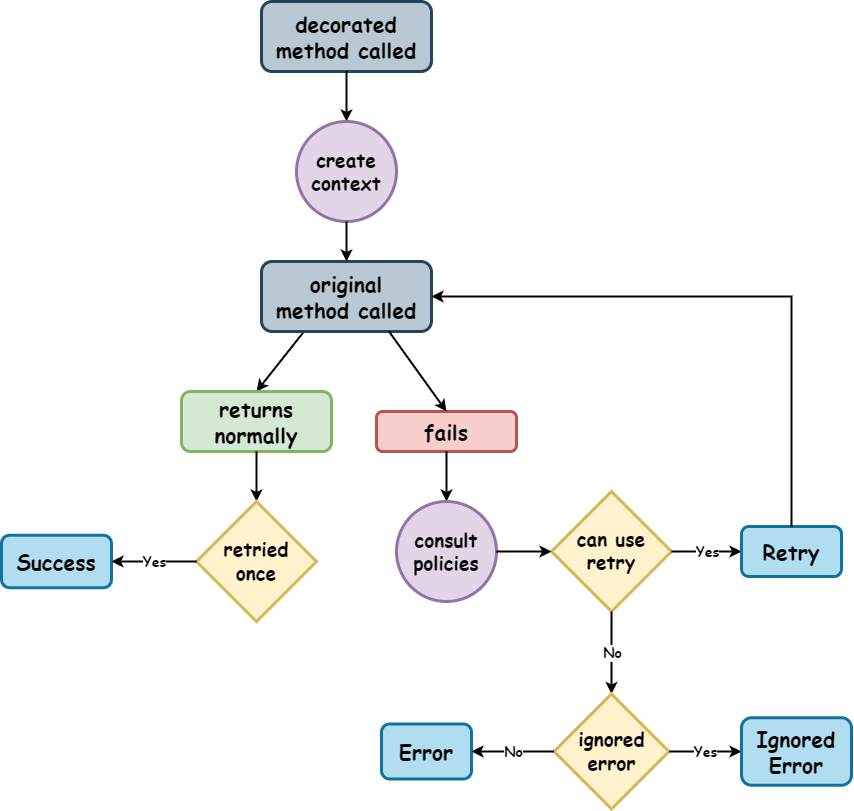

The diagram above was exported from draw.io. Its source (the exported page's mxGraphModel, read from the mxfile embedded in the PNG):
<mxGraphModel dx="1083" dy="1788" grid="1" gridSize="10" guides="1" tooltips="1" connect="1" arrows="1" fold="1" page="1" pageScale="1" pageWidth="827" pageHeight="1169" math="0" shadow="0">
  <root>
    <mxCell id="0" />
    <mxCell id="1" parent="0" />
    <mxCell id="XyNkdWa3BwNmTWUIgXpx-2" value="&lt;font face=&quot;Comic Sans MS&quot;&gt;&lt;span style=&quot;font-size: 21px;&quot;&gt;&lt;b&gt;Error&lt;/b&gt;&lt;/span&gt;&lt;/font&gt;" style="rounded=1;whiteSpace=wrap;html=1;fillColor=#b1ddf0;strokeColor=#10739e;strokeWidth=3;" vertex="1" parent="1">
      <mxGeometry x="430" y="172.5" width="90" height="55" as="geometry" />
    </mxCell>
    <mxCell id="XyNkdWa3BwNmTWUIgXpx-4" value="&lt;font face=&quot;Comic Sans MS&quot;&gt;&lt;span style=&quot;font-size: 21px;&quot;&gt;&lt;b&gt;decorated&lt;br&gt;method called&lt;/b&gt;&lt;/span&gt;&lt;/font&gt;" style="rounded=1;whiteSpace=wrap;html=1;fillColor=#bac8d3;strokeColor=#23445d;strokeWidth=3;" vertex="1" parent="1">
      <mxGeometry x="310" y="-550" width="170" height="70" as="geometry" />
    </mxCell>
    <mxCell id="XyNkdWa3BwNmTWUIgXpx-5" value="" style="endArrow=classic;html=1;rounded=0;entryX=0.5;entryY=0;entryDx=0;entryDy=0;strokeWidth=2;exitX=0.25;exitY=1;exitDx=0;exitDy=0;" edge="1" parent="1" source="XyNkdWa3BwNmTWUIgXpx-122" target="XyNkdWa3BwNmTWUIgXpx-6">
      <mxGeometry width="50" height="50" relative="1" as="geometry">
        <mxPoint x="80" y="-250" as="sourcePoint" />
        <mxPoint x="280" y="-120" as="targetPoint" />
      </mxGeometry>
    </mxCell>
    <mxCell id="XyNkdWa3BwNmTWUIgXpx-6" value="&lt;b style=&quot;font-family: &amp;quot;Comic Sans MS&amp;quot;; font-size: 21px;&quot;&gt;returns&lt;br&gt;normally&lt;/b&gt;" style="rounded=1;whiteSpace=wrap;html=1;fillColor=#d5e8d4;strokeColor=#82b366;strokeWidth=3;" vertex="1" parent="1">
      <mxGeometry x="230" y="-160" width="150" height="60" as="geometry" />
    </mxCell>
    <mxCell id="XyNkdWa3BwNmTWUIgXpx-7" value="&lt;b style=&quot;font-family: &amp;quot;Comic Sans MS&amp;quot;; font-size: 21px;&quot;&gt;fails&lt;/b&gt;" style="rounded=1;whiteSpace=wrap;html=1;fillColor=#f8cecc;strokeColor=#b85450;strokeWidth=3;" vertex="1" parent="1">
      <mxGeometry x="425" y="-140" width="140" height="40" as="geometry" />
    </mxCell>
    <mxCell id="XyNkdWa3BwNmTWUIgXpx-11" value="" style="endArrow=classic;html=1;rounded=0;exitX=0.5;exitY=1;exitDx=0;exitDy=0;strokeWidth=2;" edge="1" parent="1" source="XyNkdWa3BwNmTWUIgXpx-7" target="XyNkdWa3BwNmTWUIgXpx-15">
      <mxGeometry width="50" height="50" relative="1" as="geometry">
        <mxPoint x="455" y="-230" as="sourcePoint" />
        <mxPoint x="495" y="-50" as="targetPoint" />
      </mxGeometry>
    </mxCell>
    <mxCell id="XyNkdWa3BwNmTWUIgXpx-15" value="&lt;font face=&quot;Comic Sans MS&quot; style=&quot;font-size: 19px;&quot;&gt;&lt;b&gt;consult&lt;br&gt;policies&lt;/b&gt;&lt;/font&gt;" style="ellipse;whiteSpace=wrap;html=1;aspect=fixed;fillColor=#e1d5e7;strokeColor=#9673a6;strokeWidth=3;" vertex="1" parent="1">
      <mxGeometry x="445" y="-50" width="100" height="100" as="geometry" />
    </mxCell>
    <mxCell id="XyNkdWa3BwNmTWUIgXpx-32" value="" style="endArrow=classic;html=1;rounded=0;exitX=0.5;exitY=1;exitDx=0;exitDy=0;strokeWidth=2;entryX=0.5;entryY=0;entryDx=0;entryDy=0;" edge="1" parent="1" source="XyNkdWa3BwNmTWUIgXpx-6" target="XyNkdWa3BwNmTWUIgXpx-36">
      <mxGeometry width="50" height="50" relative="1" as="geometry">
        <mxPoint x="320" y="-40" as="sourcePoint" />
        <mxPoint x="305" y="-40" as="targetPoint" />
      </mxGeometry>
    </mxCell>
    <mxCell id="XyNkdWa3BwNmTWUIgXpx-36" value="&lt;div style=&quot;font-size: 19px;&quot;&gt;&lt;font style=&quot;font-size: 19px;&quot; face=&quot;Comic Sans MS&quot;&gt;&lt;b style=&quot;&quot;&gt;retried&lt;/b&gt;&lt;/font&gt;&lt;/div&gt;&lt;div style=&quot;font-size: 19px;&quot;&gt;&lt;font style=&quot;font-size: 19px;&quot; face=&quot;Comic Sans MS&quot;&gt;&lt;b style=&quot;&quot;&gt;once&lt;/b&gt;&lt;/font&gt;&lt;/div&gt;" style="rhombus;whiteSpace=wrap;html=1;fillColor=#fff2cc;strokeColor=#d6b656;strokeWidth=3;" vertex="1" parent="1">
      <mxGeometry x="245" y="-50" width="120" height="120" as="geometry" />
    </mxCell>
    <mxCell id="XyNkdWa3BwNmTWUIgXpx-39" value="&lt;font face=&quot;Comic Sans MS&quot;&gt;&lt;span style=&quot;font-size: 21px;&quot;&gt;&lt;b&gt;Success&lt;/b&gt;&lt;/span&gt;&lt;/font&gt;" style="rounded=1;whiteSpace=wrap;html=1;fillColor=#b1ddf0;strokeColor=#10739e;strokeWidth=3;" vertex="1" parent="1">
      <mxGeometry x="50" y="-16.25" width="110" height="52.5" as="geometry" />
    </mxCell>
    <mxCell id="XyNkdWa3BwNmTWUIgXpx-50" value="&lt;font style=&quot;font-size: 19px;&quot; face=&quot;Comic Sans MS&quot;&gt;&lt;b style=&quot;&quot;&gt;can use&lt;/b&gt;&lt;/font&gt;&lt;div style=&quot;font-size: 19px;&quot;&gt;&lt;font style=&quot;font-size: 19px;&quot; face=&quot;Comic Sans MS&quot;&gt;&lt;b style=&quot;&quot;&gt;retry&lt;/b&gt;&lt;/font&gt;&lt;/div&gt;" style="rhombus;whiteSpace=wrap;html=1;fillColor=#fff2cc;strokeColor=#d6b656;strokeWidth=3;" vertex="1" parent="1">
      <mxGeometry x="600" y="-60" width="120" height="120" as="geometry" />
    </mxCell>
    <mxCell id="XyNkdWa3BwNmTWUIgXpx-55" value="" style="endArrow=classic;html=1;rounded=0;exitX=1;exitY=0.5;exitDx=0;exitDy=0;entryX=0;entryY=0.5;entryDx=0;entryDy=0;strokeWidth=2;" edge="1" parent="1" source="XyNkdWa3BwNmTWUIgXpx-15" target="XyNkdWa3BwNmTWUIgXpx-50">
      <mxGeometry width="50" height="50" relative="1" as="geometry">
        <mxPoint x="505" y="110" as="sourcePoint" />
        <mxPoint x="505" y="180" as="targetPoint" />
      </mxGeometry>
    </mxCell>
    <mxCell id="XyNkdWa3BwNmTWUIgXpx-78" value="" style="endArrow=classic;html=1;rounded=0;exitX=0;exitY=0.5;exitDx=0;exitDy=0;strokeWidth=2;entryX=1;entryY=0.5;entryDx=0;entryDy=0;" edge="1" parent="1" source="XyNkdWa3BwNmTWUIgXpx-36" target="XyNkdWa3BwNmTWUIgXpx-39">
      <mxGeometry relative="1" as="geometry">
        <mxPoint x="200" y="70" as="sourcePoint" />
        <mxPoint x="130" y="135" as="targetPoint" />
      </mxGeometry>
    </mxCell>
    <mxCell id="XyNkdWa3BwNmTWUIgXpx-79" value="&lt;b&gt;Yes&lt;/b&gt;" style="edgeLabel;resizable=0;html=1;;align=center;verticalAlign=middle;fontFamily=Comic Sans MS;fontSize=14;" connectable="0" vertex="1" parent="XyNkdWa3BwNmTWUIgXpx-78">
      <mxGeometry relative="1" as="geometry" />
    </mxCell>
    <mxCell id="XyNkdWa3BwNmTWUIgXpx-80" value="" style="endArrow=classic;html=1;rounded=0;exitX=1;exitY=0.5;exitDx=0;exitDy=0;strokeWidth=2;entryX=0;entryY=0.5;entryDx=0;entryDy=0;" edge="1" parent="1" source="XyNkdWa3BwNmTWUIgXpx-50" target="XyNkdWa3BwNmTWUIgXpx-87">
      <mxGeometry relative="1" as="geometry">
        <mxPoint x="385" y="170" as="sourcePoint" />
        <mxPoint x="640" y="160" as="targetPoint" />
      </mxGeometry>
    </mxCell>
    <mxCell id="XyNkdWa3BwNmTWUIgXpx-81" value="&lt;b&gt;Yes&lt;/b&gt;" style="edgeLabel;resizable=0;html=1;;align=center;verticalAlign=middle;fontFamily=Comic Sans MS;fontSize=14;" connectable="0" vertex="1" parent="XyNkdWa3BwNmTWUIgXpx-80">
      <mxGeometry relative="1" as="geometry" />
    </mxCell>
    <mxCell id="XyNkdWa3BwNmTWUIgXpx-87" value="&lt;font face=&quot;Comic Sans MS&quot;&gt;&lt;span style=&quot;font-size: 21px;&quot;&gt;&lt;b&gt;Retry&lt;/b&gt;&lt;/span&gt;&lt;/font&gt;" style="rounded=1;whiteSpace=wrap;html=1;fillColor=#b1ddf0;strokeColor=#10739e;strokeWidth=3;" vertex="1" parent="1">
      <mxGeometry x="790" y="-25" width="100" height="50" as="geometry" />
    </mxCell>
    <mxCell id="XyNkdWa3BwNmTWUIgXpx-102" value="" style="endArrow=classic;html=1;rounded=0;exitX=0.5;exitY=1;exitDx=0;exitDy=0;strokeWidth=2;entryX=0.5;entryY=0;entryDx=0;entryDy=0;" edge="1" parent="1" source="XyNkdWa3BwNmTWUIgXpx-4" target="XyNkdWa3BwNmTWUIgXpx-105">
      <mxGeometry width="50" height="50" relative="1" as="geometry">
        <mxPoint x="390" y="-460" as="sourcePoint" />
        <mxPoint x="395" y="-460" as="targetPoint" />
      </mxGeometry>
    </mxCell>
    <mxCell id="XyNkdWa3BwNmTWUIgXpx-105" value="&lt;font face=&quot;Comic Sans MS&quot;&gt;&lt;span style=&quot;font-size: 19px;&quot;&gt;&lt;b&gt;create&lt;br&gt;context&lt;/b&gt;&lt;/span&gt;&lt;/font&gt;" style="ellipse;whiteSpace=wrap;html=1;aspect=fixed;fillColor=#e1d5e7;strokeColor=#9673a6;strokeWidth=3;" vertex="1" parent="1">
      <mxGeometry x="345" y="-430" width="100" height="100" as="geometry" />
    </mxCell>
    <mxCell id="XyNkdWa3BwNmTWUIgXpx-122" value="&lt;font face=&quot;Comic Sans MS&quot;&gt;&lt;span style=&quot;font-size: 21px;&quot;&gt;&lt;b&gt;original&lt;br&gt;method called&lt;/b&gt;&lt;/span&gt;&lt;/font&gt;" style="rounded=1;whiteSpace=wrap;html=1;fillColor=#bac8d3;strokeColor=#23445d;strokeWidth=3;" vertex="1" parent="1">
      <mxGeometry x="310" y="-290" width="170" height="70" as="geometry" />
    </mxCell>
    <mxCell id="XyNkdWa3BwNmTWUIgXpx-123" value="" style="endArrow=classic;html=1;rounded=0;exitX=0.5;exitY=1;exitDx=0;exitDy=0;strokeWidth=2;entryX=0.5;entryY=0;entryDx=0;entryDy=0;" edge="1" parent="1" source="XyNkdWa3BwNmTWUIgXpx-105" target="XyNkdWa3BwNmTWUIgXpx-122">
      <mxGeometry width="50" height="50" relative="1" as="geometry">
        <mxPoint x="510" y="-330" as="sourcePoint" />
        <mxPoint x="395" y="-290" as="targetPoint" />
      </mxGeometry>
    </mxCell>
    <mxCell id="XyNkdWa3BwNmTWUIgXpx-124" value="" style="endArrow=classic;html=1;rounded=0;exitX=0.75;exitY=1;exitDx=0;exitDy=0;strokeWidth=2;entryX=0.5;entryY=0;entryDx=0;entryDy=0;" edge="1" parent="1" source="XyNkdWa3BwNmTWUIgXpx-122" target="XyNkdWa3BwNmTWUIgXpx-7">
      <mxGeometry width="50" height="50" relative="1" as="geometry">
        <mxPoint x="415" y="-580" as="sourcePoint" />
        <mxPoint x="415" y="-520" as="targetPoint" />
      </mxGeometry>
    </mxCell>
    <mxCell id="XyNkdWa3BwNmTWUIgXpx-126" value="" style="endArrow=classic;html=1;rounded=0;exitX=0.5;exitY=1;exitDx=0;exitDy=0;strokeWidth=2;entryX=0.5;entryY=0;entryDx=0;entryDy=0;" edge="1" parent="1" source="XyNkdWa3BwNmTWUIgXpx-50" target="XyNkdWa3BwNmTWUIgXpx-133">
      <mxGeometry relative="1" as="geometry">
        <mxPoint x="290" y="220" as="sourcePoint" />
        <mxPoint x="660" y="139.99999999999977" as="targetPoint" />
      </mxGeometry>
    </mxCell>
    <mxCell id="XyNkdWa3BwNmTWUIgXpx-127" value="&lt;b&gt;No&lt;/b&gt;" style="edgeLabel;resizable=0;html=1;;align=center;verticalAlign=middle;fontFamily=Comic Sans MS;fontSize=14;" connectable="0" vertex="1" parent="XyNkdWa3BwNmTWUIgXpx-126">
      <mxGeometry relative="1" as="geometry" />
    </mxCell>
    <mxCell id="XyNkdWa3BwNmTWUIgXpx-129" value="" style="endArrow=classic;html=1;rounded=0;strokeWidth=2;entryX=1;entryY=0.5;entryDx=0;entryDy=0;edgeStyle=orthogonalEdgeStyle;exitX=0.5;exitY=0;exitDx=0;exitDy=0;" edge="1" parent="1" source="XyNkdWa3BwNmTWUIgXpx-87" target="XyNkdWa3BwNmTWUIgXpx-122">
      <mxGeometry width="50" height="50" relative="1" as="geometry">
        <mxPoint x="732.5" y="-135" as="sourcePoint" />
        <mxPoint x="572.4999999999998" y="-550" as="targetPoint" />
        <Array as="points">
          <mxPoint x="840" y="-255" />
        </Array>
      </mxGeometry>
    </mxCell>
    <mxCell id="XyNkdWa3BwNmTWUIgXpx-133" value="&lt;div style=&quot;font-size: 19px;&quot;&gt;&lt;font face=&quot;Comic Sans MS&quot;&gt;&lt;b&gt;ignored&lt;br&gt;error&lt;/b&gt;&lt;/font&gt;&lt;/div&gt;" style="rhombus;whiteSpace=wrap;html=1;fillColor=#fff2cc;strokeColor=#d6b656;strokeWidth=3;" vertex="1" parent="1">
      <mxGeometry x="602.5" y="142.5" width="115" height="115" as="geometry" />
    </mxCell>
    <mxCell id="XyNkdWa3BwNmTWUIgXpx-134" value="" style="endArrow=classic;html=1;rounded=0;exitX=0;exitY=0.5;exitDx=0;exitDy=0;strokeWidth=2;entryX=1;entryY=0.5;entryDx=0;entryDy=0;" edge="1" parent="1" source="XyNkdWa3BwNmTWUIgXpx-133" target="XyNkdWa3BwNmTWUIgXpx-2">
      <mxGeometry relative="1" as="geometry">
        <mxPoint x="310" y="410" as="sourcePoint" />
        <mxPoint x="234" y="410" as="targetPoint" />
      </mxGeometry>
    </mxCell>
    <mxCell id="XyNkdWa3BwNmTWUIgXpx-135" value="&lt;b&gt;No&lt;/b&gt;" style="edgeLabel;resizable=0;html=1;;align=center;verticalAlign=middle;fontFamily=Comic Sans MS;fontSize=14;" connectable="0" vertex="1" parent="XyNkdWa3BwNmTWUIgXpx-134">
      <mxGeometry relative="1" as="geometry" />
    </mxCell>
    <mxCell id="XyNkdWa3BwNmTWUIgXpx-136" value="" style="endArrow=classic;html=1;rounded=0;exitX=1;exitY=0.5;exitDx=0;exitDy=0;strokeWidth=2;entryX=0;entryY=0.5;entryDx=0;entryDy=0;" edge="1" parent="1" source="XyNkdWa3BwNmTWUIgXpx-133" target="XyNkdWa3BwNmTWUIgXpx-142">
      <mxGeometry relative="1" as="geometry">
        <mxPoint x="720" y="200" as="sourcePoint" />
        <mxPoint x="790" y="200" as="targetPoint" />
      </mxGeometry>
    </mxCell>
    <mxCell id="XyNkdWa3BwNmTWUIgXpx-137" value="&lt;b&gt;Yes&lt;/b&gt;" style="edgeLabel;resizable=0;html=1;;align=center;verticalAlign=middle;fontFamily=Comic Sans MS;fontSize=14;" connectable="0" vertex="1" parent="XyNkdWa3BwNmTWUIgXpx-136">
      <mxGeometry relative="1" as="geometry" />
    </mxCell>
    <mxCell id="XyNkdWa3BwNmTWUIgXpx-142" value="&lt;font face=&quot;Comic Sans MS&quot;&gt;&lt;span style=&quot;font-size: 21px;&quot;&gt;&lt;b&gt;Ignored&lt;br&gt;Error&lt;/b&gt;&lt;/span&gt;&lt;/font&gt;" style="rounded=1;whiteSpace=wrap;html=1;fillColor=#b1ddf0;strokeColor=#10739e;strokeWidth=3;" vertex="1" parent="1">
      <mxGeometry x="790" y="166.25" width="110" height="67.5" as="geometry" />
    </mxCell>
  </root>
</mxGraphModel>